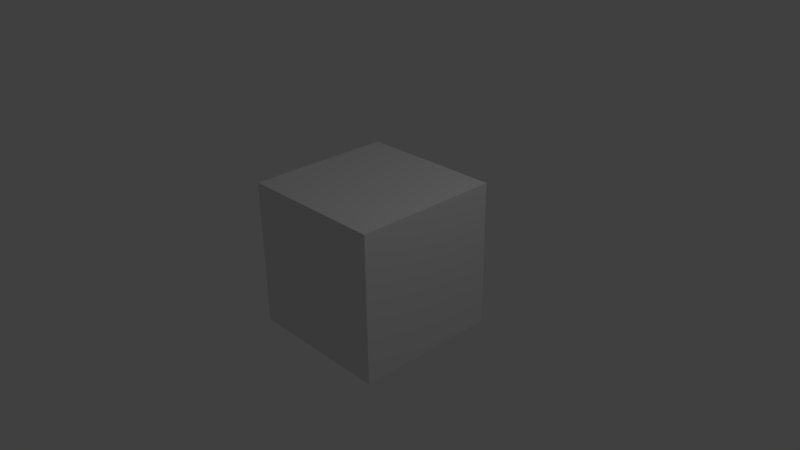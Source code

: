 # Source: UE4Template.blend  (saved by Blender 2.73.0; exported with 4.5.12 LTS)
import bpy
from mathutils import Matrix  # noqa: F401  (used for matrix-valued properties, if any)

bpy.ops.wm.read_factory_settings(use_empty=True)
scene = bpy.context.scene
scene.name = 'Scene'

# ---- collections
col_collection_1 = bpy.data.collections.new('Collection 1'); scene.collection.children.link(col_collection_1)

# ---- materials (node trees are filled in below, after node groups)
mat_material = bpy.data.materials.new('Material')
mat_material.alpha_threshold = 0.0
mat_material.use_transparent_shadow = False
mat_material.roughness = 0.5
mat_material.line_color = (0.0, 0.0, 0.0, 1.0)

# ---- material node trees

# ---- world
world_world = bpy.data.worlds.new('World'); scene.world = world_world
world_world.color = (0.05088, 0.05088, 0.05088)
world_world.use_sun_shadow = False
world_world.sun_shadow_jitter_overblur = 0.0
world_world.cycles.sampling_method = 'MANUAL'
world_world.cycles.sample_map_resolution = 256

# ---- cameras
cam_camera = bpy.data.cameras.new('Camera')
cam_camera.clip_end = 100.0
cam_camera.lens = 35.0
cam_camera.sensor_width = 32.0
cam_camera.sensor_height = 18.0
cam_camera.ortho_scale = 7.314
cam_camera.dof.focus_distance = 0.0
cam_camera.dof.aperture_fstop = 128.0

# ---- lights
light_lamp = bpy.data.lights.new('Lamp', 'POINT')
light_lamp.transmission_factor = 0.0
light_lamp.cutoff_distance = 30.0
light_lamp.energy = 100.0
light_lamp.shadow_buffer_clip_start = 1.001
light_lamp.shadow_soft_size = 0.1
light_lamp.shadow_maximum_resolution = 0.006
light_lamp.use_absolute_resolution = True
light_lamp.cycles.use_multiple_importance_sampling = False

# ---- meshes
me_cube = bpy.data.meshes.new('Cube')
me_cube.from_pydata([(1.0, 1.0, -1.0), (1.0, -1.0, -1.0), (-1.0, -1.0, -1.0), (-1.0, 1.0, -1.0), (1.0, 1.0, 1.0), (1.0, -1.0, 1.0), (-1.0, -1.0, 1.0), (-1.0, 1.0, 1.0)], [], [(0, 1, 2, 3), (4, 7, 6, 5), (0, 4, 5, 1), (1, 5, 6, 2), (2, 6, 7, 3), (4, 0, 3, 7)])
me_cube.materials.append(mat_material)
me_cube.use_remesh_preserve_volume = False
me_cube.use_remesh_preserve_attributes = False
me_cube.use_mirror_vertex_groups = False
me_cube.update()

# ---- objects
ob_cube = bpy.data.objects.new('Cube', me_cube)
ob_lamp = bpy.data.objects.new('Lamp', light_lamp)
ob_camera = bpy.data.objects.new('Camera', cam_camera)

# ---- transforms, parenting, visibility, modifiers, constraints
ob_cube.location = (0.0, 0.0, 0.0)
ob_cube.lock_rotations_4d = False
ob_cube.empty_display_type = 'ARROWS'
ob_cube.lineart.crease_threshold = 0.0
ob_lamp.location = (4.076, 1.005, 5.904)
ob_lamp.rotation_euler = (0.6503, 0.05522, 1.866)
ob_lamp.lock_rotations_4d = False
ob_lamp.empty_display_type = 'ARROWS'
ob_lamp.color = (0.0, 0.0, 0.0, 0.0)
ob_lamp.lineart.crease_threshold = 0.0
ob_camera.location = (7.481, -6.508, 5.344)
ob_camera.rotation_euler = (1.109, 0.01082, 0.8149)
ob_camera.lock_rotations_4d = False
ob_camera.empty_display_type = 'ARROWS'
ob_camera.color = (0.0, 0.0, 0.0, 0.0)
ob_camera.display_type = 'WIRE'
ob_camera.lineart.crease_threshold = 0.0

# ---- collection membership
col_collection_1.objects.link(ob_cube)
col_collection_1.objects.link(ob_lamp)
col_collection_1.objects.link(ob_camera)

# ---- scene / render settings (as saved in the file)
scene.camera = ob_camera
scene.frame_start = 1; scene.frame_end = 250; scene.frame_set(1)
scene.render.engine = 'BLENDER_EEVEE_NEXT'
scene.render.resolution_percentage = 50
scene.render.dither_intensity = 0.0
scene.cycles.use_denoising = False
scene.cycles.samples = 10
scene.cycles.sampling_pattern = 'TABULATED_SOBOL'
scene.cycles.light_sampling_threshold = 0.0
scene.cycles.use_adaptive_sampling = False
scene.cycles.use_light_tree = False
scene.cycles.blur_glossy = 0.0
scene.cycles.pixel_filter_type = 'GAUSSIAN'
scene.cycles.sample_clamp_indirect = 0.0
scene.view_settings.view_transform = 'Standard'
scene.unit_settings.scale_length = 0.01
bpy.context.view_layer.update()

